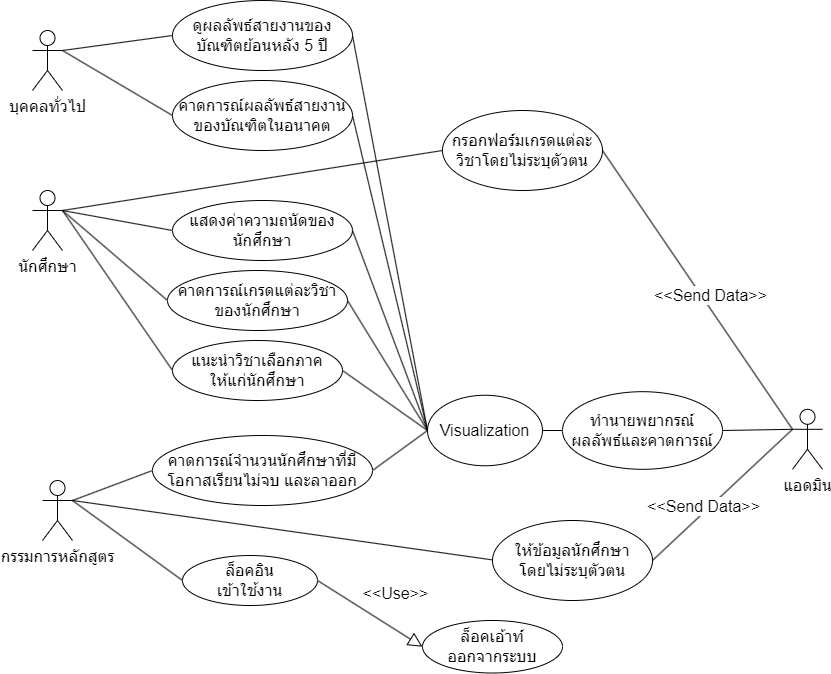

The diagram above was exported from draw.io. Its source (the exported page's mxGraphModel, read from the mxfile embedded in the PNG):
<mxGraphModel dx="1662" dy="794" grid="1" gridSize="10" guides="1" tooltips="1" connect="1" arrows="1" fold="1" page="1" pageScale="1" pageWidth="827" pageHeight="1169" math="0" shadow="0">
  <root>
    <mxCell id="0" />
    <mxCell id="1" parent="0" />
    <mxCell id="81Vus9PUht1-0RsdPjCS-26" style="edgeStyle=none;rounded=0;orthogonalLoop=1;jettySize=auto;html=1;exitX=1;exitY=0.3333333333333333;exitDx=0;exitDy=0;exitPerimeter=0;entryX=0;entryY=0.5;entryDx=0;entryDy=0;startArrow=none;startFill=0;endArrow=none;endFill=0;strokeColor=default;fontSize=16;" parent="1" source="81Vus9PUht1-0RsdPjCS-1" target="81Vus9PUht1-0RsdPjCS-11" edge="1">
      <mxGeometry relative="1" as="geometry" />
    </mxCell>
    <mxCell id="81Vus9PUht1-0RsdPjCS-28" style="edgeStyle=none;rounded=0;orthogonalLoop=1;jettySize=auto;html=1;exitX=1;exitY=0.3333333333333333;exitDx=0;exitDy=0;exitPerimeter=0;entryX=0;entryY=0.5;entryDx=0;entryDy=0;startArrow=none;startFill=0;endArrow=none;endFill=0;strokeColor=default;fontSize=16;" parent="1" source="81Vus9PUht1-0RsdPjCS-1" target="81Vus9PUht1-0RsdPjCS-15" edge="1">
      <mxGeometry relative="1" as="geometry" />
    </mxCell>
    <mxCell id="81Vus9PUht1-0RsdPjCS-29" style="edgeStyle=none;rounded=0;orthogonalLoop=1;jettySize=auto;html=1;exitX=1;exitY=0.3333333333333333;exitDx=0;exitDy=0;exitPerimeter=0;entryX=0;entryY=0.5;entryDx=0;entryDy=0;startArrow=none;startFill=0;endArrow=none;endFill=0;strokeColor=default;fontSize=16;" parent="1" source="81Vus9PUht1-0RsdPjCS-1" target="81Vus9PUht1-0RsdPjCS-13" edge="1">
      <mxGeometry relative="1" as="geometry" />
    </mxCell>
    <mxCell id="81Vus9PUht1-0RsdPjCS-30" style="edgeStyle=none;rounded=0;orthogonalLoop=1;jettySize=auto;html=1;exitX=1;exitY=0.3333333333333333;exitDx=0;exitDy=0;exitPerimeter=0;entryX=0;entryY=0.5;entryDx=0;entryDy=0;startArrow=none;startFill=0;endArrow=none;endFill=0;strokeColor=default;fontSize=16;" parent="1" source="81Vus9PUht1-0RsdPjCS-1" target="81Vus9PUht1-0RsdPjCS-14" edge="1">
      <mxGeometry relative="1" as="geometry" />
    </mxCell>
    <mxCell id="81Vus9PUht1-0RsdPjCS-1" value="นักศึกษา" style="shape=umlActor;verticalLabelPosition=bottom;verticalAlign=top;html=1;outlineConnect=0;fontSize=16;" parent="1" vertex="1">
      <mxGeometry x="80" y="210" width="30" height="60" as="geometry" />
    </mxCell>
    <mxCell id="81Vus9PUht1-0RsdPjCS-24" style="edgeStyle=none;rounded=0;orthogonalLoop=1;jettySize=auto;html=1;exitX=1;exitY=0.3333333333333333;exitDx=0;exitDy=0;exitPerimeter=0;entryX=0;entryY=0.5;entryDx=0;entryDy=0;endArrow=none;endFill=0;fontSize=16;" parent="1" source="81Vus9PUht1-0RsdPjCS-5" target="81Vus9PUht1-0RsdPjCS-8" edge="1">
      <mxGeometry relative="1" as="geometry" />
    </mxCell>
    <mxCell id="81Vus9PUht1-0RsdPjCS-33" style="edgeStyle=none;rounded=0;orthogonalLoop=1;jettySize=auto;html=1;exitX=1;exitY=0.3333333333333333;exitDx=0;exitDy=0;exitPerimeter=0;entryX=0;entryY=0.5;entryDx=0;entryDy=0;startArrow=none;startFill=0;endArrow=none;endFill=0;strokeColor=default;fontSize=16;" parent="1" source="81Vus9PUht1-0RsdPjCS-5" target="81Vus9PUht1-0RsdPjCS-16" edge="1">
      <mxGeometry relative="1" as="geometry" />
    </mxCell>
    <mxCell id="81Vus9PUht1-0RsdPjCS-34" style="edgeStyle=none;rounded=0;orthogonalLoop=1;jettySize=auto;html=1;exitX=1;exitY=0.3333333333333333;exitDx=0;exitDy=0;exitPerimeter=0;startArrow=none;startFill=0;endArrow=none;endFill=0;strokeColor=default;entryX=0.026;entryY=0.5;entryDx=0;entryDy=0;entryPerimeter=0;fontSize=16;" parent="1" source="81Vus9PUht1-0RsdPjCS-5" target="81Vus9PUht1-0RsdPjCS-19" edge="1">
      <mxGeometry relative="1" as="geometry">
        <mxPoint x="450" y="1100" as="targetPoint" />
      </mxGeometry>
    </mxCell>
    <mxCell id="81Vus9PUht1-0RsdPjCS-5" value="กรรมการหลักสูตร" style="shape=umlActor;verticalLabelPosition=bottom;verticalAlign=top;html=1;outlineConnect=0;fontSize=16;" parent="1" vertex="1">
      <mxGeometry x="90" y="500" width="30" height="60" as="geometry" />
    </mxCell>
    <mxCell id="81Vus9PUht1-0RsdPjCS-25" style="edgeStyle=none;rounded=0;orthogonalLoop=1;jettySize=auto;html=1;exitX=1;exitY=0.5;exitDx=0;exitDy=0;endArrow=block;endFill=0;startArrow=none;startFill=0;strokeColor=default;entryX=0;entryY=0.5;entryDx=0;entryDy=0;fontSize=16;strokeWidth=1;endSize=12;" parent="1" source="81Vus9PUht1-0RsdPjCS-8" target="81Vus9PUht1-0RsdPjCS-10" edge="1">
      <mxGeometry relative="1" as="geometry">
        <mxPoint x="290" y="1110" as="targetPoint" />
      </mxGeometry>
    </mxCell>
    <mxCell id="81Vus9PUht1-0RsdPjCS-55" value="&amp;lt;&amp;lt;Use&amp;gt;&amp;gt;" style="edgeLabel;html=1;align=center;verticalAlign=middle;resizable=0;points=[];fontSize=16;labelBackgroundColor=none;" parent="81Vus9PUht1-0RsdPjCS-25" vertex="1" connectable="0">
      <mxGeometry x="-0.0506" y="1" relative="1" as="geometry">
        <mxPoint x="27" y="-18" as="offset" />
      </mxGeometry>
    </mxCell>
    <mxCell id="81Vus9PUht1-0RsdPjCS-8" value="ล็อคอิน&lt;br&gt;เข้าใช้งาน" style="ellipse;whiteSpace=wrap;html=1;fontSize=16;" parent="1" vertex="1">
      <mxGeometry x="230" y="575" width="135" height="50" as="geometry" />
    </mxCell>
    <mxCell id="81Vus9PUht1-0RsdPjCS-53" style="edgeStyle=none;rounded=0;orthogonalLoop=1;jettySize=auto;html=1;exitX=1;exitY=0.3333333333333333;exitDx=0;exitDy=0;exitPerimeter=0;entryX=0;entryY=0.5;entryDx=0;entryDy=0;startArrow=none;startFill=0;endArrow=none;endFill=0;strokeColor=default;fontSize=16;" parent="1" source="81Vus9PUht1-0RsdPjCS-9" target="81Vus9PUht1-0RsdPjCS-48" edge="1">
      <mxGeometry relative="1" as="geometry" />
    </mxCell>
    <mxCell id="81Vus9PUht1-0RsdPjCS-54" style="edgeStyle=none;rounded=0;orthogonalLoop=1;jettySize=auto;html=1;exitX=1;exitY=0.3333333333333333;exitDx=0;exitDy=0;exitPerimeter=0;entryX=0;entryY=0.5;entryDx=0;entryDy=0;startArrow=none;startFill=0;endArrow=none;endFill=0;strokeColor=default;fontSize=16;" parent="1" source="81Vus9PUht1-0RsdPjCS-9" target="81Vus9PUht1-0RsdPjCS-50" edge="1">
      <mxGeometry relative="1" as="geometry" />
    </mxCell>
    <mxCell id="81Vus9PUht1-0RsdPjCS-9" value="บุคคลทั่วไป" style="shape=umlActor;verticalLabelPosition=bottom;verticalAlign=top;html=1;outlineConnect=0;fontSize=16;" parent="1" vertex="1">
      <mxGeometry x="80" y="50" width="30" height="60" as="geometry" />
    </mxCell>
    <mxCell id="81Vus9PUht1-0RsdPjCS-10" value="ล็อคเอ้าท์&lt;br&gt;ออกจากระบบ" style="ellipse;whiteSpace=wrap;html=1;fontSize=16;" parent="1" vertex="1">
      <mxGeometry x="470" y="640" width="140" height="52.5" as="geometry" />
    </mxCell>
    <mxCell id="81Vus9PUht1-0RsdPjCS-38" style="edgeStyle=none;rounded=0;orthogonalLoop=1;jettySize=auto;html=1;exitX=1;exitY=0.5;exitDx=0;exitDy=0;startArrow=none;startFill=0;endArrow=none;endFill=0;strokeColor=default;entryX=0;entryY=0.3333333333333333;entryDx=0;entryDy=0;entryPerimeter=0;fontSize=16;" parent="1" source="81Vus9PUht1-0RsdPjCS-11" target="81Vus9PUht1-0RsdPjCS-22" edge="1">
      <mxGeometry relative="1" as="geometry">
        <mxPoint x="1170" y="510" as="targetPoint" />
      </mxGeometry>
    </mxCell>
    <mxCell id="81Vus9PUht1-0RsdPjCS-68" value="&amp;lt;&amp;lt;Send Data&amp;gt;&amp;gt;" style="edgeLabel;html=1;align=center;verticalAlign=middle;resizable=0;points=[];fontSize=16;labelBackgroundColor=default;" parent="81Vus9PUht1-0RsdPjCS-38" vertex="1" connectable="0">
      <mxGeometry x="0.1185" y="-1" relative="1" as="geometry">
        <mxPoint x="2" y="-12" as="offset" />
      </mxGeometry>
    </mxCell>
    <mxCell id="81Vus9PUht1-0RsdPjCS-11" value="กรอกฟอร์มเกรดแต่ละวิชาโดยไม่ระบุตัวตน" style="ellipse;whiteSpace=wrap;html=1;fontSize=16;" parent="1" vertex="1">
      <mxGeometry x="490" y="130" width="160" height="80" as="geometry" />
    </mxCell>
    <mxCell id="81Vus9PUht1-0RsdPjCS-13" value="คาดการณ์เกรดแต่ละวิชาของนักศึกษา" style="ellipse;whiteSpace=wrap;html=1;fontSize=16;" parent="1" vertex="1">
      <mxGeometry x="215" y="290" width="180" height="60" as="geometry" />
    </mxCell>
    <mxCell id="81Vus9PUht1-0RsdPjCS-14" value="แนะนำวิชาเลือกภาค&lt;br&gt;ให้แก่นักศึกษา" style="ellipse;whiteSpace=wrap;html=1;fontSize=16;" parent="1" vertex="1">
      <mxGeometry x="220" y="360" width="170" height="60" as="geometry" />
    </mxCell>
    <mxCell id="81Vus9PUht1-0RsdPjCS-15" value="แสดงค่าความถนัดของนักศึกษา" style="ellipse;whiteSpace=wrap;html=1;fontSize=16;" parent="1" vertex="1">
      <mxGeometry x="220" y="220" width="180" height="60" as="geometry" />
    </mxCell>
    <mxCell id="81Vus9PUht1-0RsdPjCS-16" value="คาดการณ์จำนวนนักศึกษาที่มี&lt;br&gt;โอกาสเรียนไม่จบ และลาออก" style="ellipse;whiteSpace=wrap;html=1;fontSize=16;" parent="1" vertex="1">
      <mxGeometry x="200" y="455" width="220" height="70" as="geometry" />
    </mxCell>
    <mxCell id="81Vus9PUht1-0RsdPjCS-37" style="edgeStyle=none;rounded=0;orthogonalLoop=1;jettySize=auto;html=1;exitX=1;exitY=0.5;exitDx=0;exitDy=0;startArrow=none;startFill=0;endArrow=none;endFill=0;strokeColor=default;entryX=0;entryY=0.3333333333333333;entryDx=0;entryDy=0;entryPerimeter=0;fontSize=16;" parent="1" source="81Vus9PUht1-0RsdPjCS-19" target="81Vus9PUht1-0RsdPjCS-22" edge="1">
      <mxGeometry relative="1" as="geometry">
        <mxPoint x="1140" y="510" as="targetPoint" />
      </mxGeometry>
    </mxCell>
    <mxCell id="81Vus9PUht1-0RsdPjCS-67" value="&amp;lt;&amp;lt;Send Data&amp;gt;&amp;gt;" style="edgeLabel;html=1;align=center;verticalAlign=middle;resizable=0;points=[];fontSize=16;" parent="81Vus9PUht1-0RsdPjCS-37" vertex="1" connectable="0">
      <mxGeometry x="-0.1123" y="-2" relative="1" as="geometry">
        <mxPoint x="-13" y="2" as="offset" />
      </mxGeometry>
    </mxCell>
    <mxCell id="81Vus9PUht1-0RsdPjCS-19" value="ให้ข้อมูลนักศึกษา&lt;br&gt;โดยไม่ระบุตัวตน" style="ellipse;whiteSpace=wrap;html=1;fontSize=16;" parent="1" vertex="1">
      <mxGeometry x="540" y="540" width="160" height="80" as="geometry" />
    </mxCell>
    <mxCell id="81Vus9PUht1-0RsdPjCS-39" style="edgeStyle=none;rounded=0;orthogonalLoop=1;jettySize=auto;html=1;exitX=0;exitY=0.5;exitDx=0;exitDy=0;entryX=1;entryY=0.5;entryDx=0;entryDy=0;startArrow=none;startFill=0;endArrow=none;endFill=0;strokeColor=default;fontSize=16;" parent="1" source="81Vus9PUht1-0RsdPjCS-20" target="81Vus9PUht1-0RsdPjCS-21" edge="1">
      <mxGeometry relative="1" as="geometry" />
    </mxCell>
    <mxCell id="81Vus9PUht1-0RsdPjCS-20" value="ทำนายพยากรณ์&lt;br&gt;ผลลัพธ์และคาดการณ์" style="ellipse;whiteSpace=wrap;html=1;fontSize=16;" parent="1" vertex="1">
      <mxGeometry x="610" y="411.19" width="160" height="77.62" as="geometry" />
    </mxCell>
    <mxCell id="81Vus9PUht1-0RsdPjCS-41" style="edgeStyle=none;rounded=0;orthogonalLoop=1;jettySize=auto;html=1;exitX=0;exitY=0.5;exitDx=0;exitDy=0;entryX=1;entryY=0.5;entryDx=0;entryDy=0;startArrow=none;startFill=0;endArrow=none;endFill=0;strokeColor=default;fontSize=16;" parent="1" source="81Vus9PUht1-0RsdPjCS-21" target="81Vus9PUht1-0RsdPjCS-15" edge="1">
      <mxGeometry relative="1" as="geometry" />
    </mxCell>
    <mxCell id="81Vus9PUht1-0RsdPjCS-42" style="edgeStyle=none;rounded=0;orthogonalLoop=1;jettySize=auto;html=1;exitX=0;exitY=0.5;exitDx=0;exitDy=0;entryX=1;entryY=0.5;entryDx=0;entryDy=0;startArrow=none;startFill=0;endArrow=none;endFill=0;strokeColor=default;fontSize=16;" parent="1" source="81Vus9PUht1-0RsdPjCS-21" target="81Vus9PUht1-0RsdPjCS-13" edge="1">
      <mxGeometry relative="1" as="geometry" />
    </mxCell>
    <mxCell id="81Vus9PUht1-0RsdPjCS-43" style="edgeStyle=none;rounded=0;orthogonalLoop=1;jettySize=auto;html=1;exitX=0;exitY=0.5;exitDx=0;exitDy=0;entryX=1;entryY=0.5;entryDx=0;entryDy=0;startArrow=none;startFill=0;endArrow=none;endFill=0;strokeColor=default;fontSize=16;" parent="1" source="81Vus9PUht1-0RsdPjCS-21" target="81Vus9PUht1-0RsdPjCS-14" edge="1">
      <mxGeometry relative="1" as="geometry" />
    </mxCell>
    <mxCell id="81Vus9PUht1-0RsdPjCS-46" style="edgeStyle=none;rounded=0;orthogonalLoop=1;jettySize=auto;html=1;exitX=0;exitY=0.5;exitDx=0;exitDy=0;entryX=1;entryY=0.5;entryDx=0;entryDy=0;startArrow=none;startFill=0;endArrow=none;endFill=0;strokeColor=default;fontSize=16;" parent="1" source="81Vus9PUht1-0RsdPjCS-21" target="81Vus9PUht1-0RsdPjCS-16" edge="1">
      <mxGeometry relative="1" as="geometry" />
    </mxCell>
    <mxCell id="81Vus9PUht1-0RsdPjCS-51" style="edgeStyle=none;rounded=0;orthogonalLoop=1;jettySize=auto;html=1;exitX=0;exitY=0.5;exitDx=0;exitDy=0;entryX=1;entryY=0.5;entryDx=0;entryDy=0;startArrow=none;startFill=0;endArrow=none;endFill=0;strokeColor=default;fontSize=16;" parent="1" source="81Vus9PUht1-0RsdPjCS-21" target="81Vus9PUht1-0RsdPjCS-48" edge="1">
      <mxGeometry relative="1" as="geometry" />
    </mxCell>
    <mxCell id="81Vus9PUht1-0RsdPjCS-52" style="edgeStyle=none;rounded=0;orthogonalLoop=1;jettySize=auto;html=1;exitX=0;exitY=0.5;exitDx=0;exitDy=0;entryX=1;entryY=0.5;entryDx=0;entryDy=0;startArrow=none;startFill=0;endArrow=none;endFill=0;strokeColor=default;fontSize=16;" parent="1" source="81Vus9PUht1-0RsdPjCS-21" target="81Vus9PUht1-0RsdPjCS-50" edge="1">
      <mxGeometry relative="1" as="geometry" />
    </mxCell>
    <mxCell id="81Vus9PUht1-0RsdPjCS-21" value="Visualization" style="ellipse;whiteSpace=wrap;html=1;fontSize=16;" parent="1" vertex="1">
      <mxGeometry x="475" y="414.75" width="115" height="70.5" as="geometry" />
    </mxCell>
    <mxCell id="81Vus9PUht1-0RsdPjCS-36" style="edgeStyle=none;rounded=0;orthogonalLoop=1;jettySize=auto;html=1;exitX=0;exitY=0.3333333333333333;exitDx=0;exitDy=0;exitPerimeter=0;entryX=1;entryY=0.5;entryDx=0;entryDy=0;startArrow=none;startFill=0;endArrow=none;endFill=0;strokeColor=default;fontSize=16;" parent="1" source="81Vus9PUht1-0RsdPjCS-22" target="81Vus9PUht1-0RsdPjCS-20" edge="1">
      <mxGeometry relative="1" as="geometry" />
    </mxCell>
    <mxCell id="81Vus9PUht1-0RsdPjCS-22" value="แอดมิน" style="shape=umlActor;verticalLabelPosition=bottom;verticalAlign=top;html=1;outlineConnect=0;fontSize=16;" parent="1" vertex="1">
      <mxGeometry x="840" y="428.81" width="30" height="60" as="geometry" />
    </mxCell>
    <mxCell id="81Vus9PUht1-0RsdPjCS-48" value="ดูผลลัพธ์สายงานของบัณฑิตย้อนหลัง 5 ปี" style="ellipse;whiteSpace=wrap;html=1;fontSize=16;" parent="1" vertex="1">
      <mxGeometry x="220" y="20" width="180" height="70" as="geometry" />
    </mxCell>
    <mxCell id="81Vus9PUht1-0RsdPjCS-49" style="edgeStyle=none;rounded=0;orthogonalLoop=1;jettySize=auto;html=1;exitX=0.5;exitY=1;exitDx=0;exitDy=0;startArrow=none;startFill=0;endArrow=none;endFill=0;strokeColor=default;fontSize=16;" parent="1" source="81Vus9PUht1-0RsdPjCS-15" target="81Vus9PUht1-0RsdPjCS-15" edge="1">
      <mxGeometry relative="1" as="geometry" />
    </mxCell>
    <mxCell id="81Vus9PUht1-0RsdPjCS-50" value="คาดการณ์ผลลัพธ์สายงานของบัณฑิตในอนาคต" style="ellipse;whiteSpace=wrap;html=1;fontSize=16;" parent="1" vertex="1">
      <mxGeometry x="220" y="100" width="180" height="70" as="geometry" />
    </mxCell>
  </root>
</mxGraphModel>